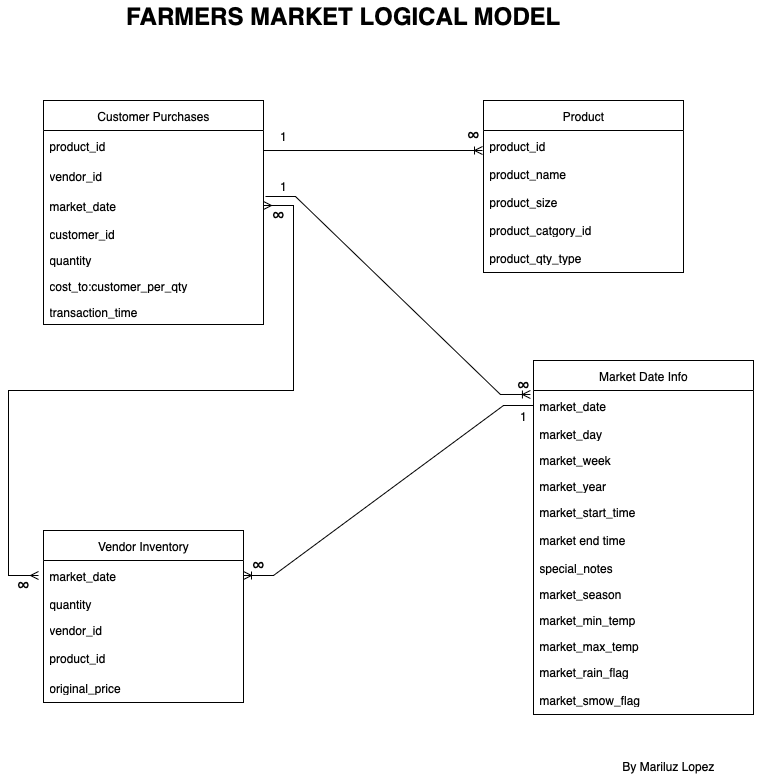

The diagram above was exported from draw.io. Its source (the exported page's mxGraphModel, read from the mxfile embedded in the PNG):
<mxGraphModel dx="1185" dy="652" grid="1" gridSize="10" guides="1" tooltips="1" connect="1" arrows="1" fold="1" page="1" pageScale="1" pageWidth="850" pageHeight="1100" math="0" shadow="0">
  <root>
    <mxCell id="0" />
    <mxCell id="1" parent="0" />
    <mxCell id="g4ZUkFg4d06_0VVMCYt3-11" value="&lt;b&gt;&lt;font style=&quot;font-size: 24px;&quot;&gt;FARMERS MARKET LOGICAL MODEL&lt;/font&gt;&lt;/b&gt;" style="text;html=1;align=center;verticalAlign=middle;whiteSpace=wrap;rounded=0;" vertex="1" parent="1">
      <mxGeometry x="160" y="40" width="440" height="30" as="geometry" />
    </mxCell>
    <mxCell id="g4ZUkFg4d06_0VVMCYt3-14" value="Customer Purchases" style="swimlane;fontStyle=0;childLayout=stackLayout;horizontal=1;startSize=30;horizontalStack=0;resizeParent=1;resizeParentMax=0;resizeLast=0;collapsible=1;marginBottom=0;whiteSpace=wrap;html=1;" vertex="1" parent="1">
      <mxGeometry x="80" y="140" width="220" height="224" as="geometry" />
    </mxCell>
    <mxCell id="g4ZUkFg4d06_0VVMCYt3-15" value="product_id" style="text;strokeColor=none;fillColor=none;align=left;verticalAlign=middle;spacingLeft=4;spacingRight=4;overflow=hidden;points=[[0,0.5],[1,0.5]];portConstraint=eastwest;rotatable=0;whiteSpace=wrap;html=1;" vertex="1" parent="g4ZUkFg4d06_0VVMCYt3-14">
      <mxGeometry y="30" width="220" height="30" as="geometry" />
    </mxCell>
    <mxCell id="g4ZUkFg4d06_0VVMCYt3-16" value="vendor_id&lt;span style=&quot;white-space: pre;&quot;&gt;&#09;&lt;/span&gt;" style="text;strokeColor=none;fillColor=none;align=left;verticalAlign=middle;spacingLeft=4;spacingRight=4;overflow=hidden;points=[[0,0.5],[1,0.5]];portConstraint=eastwest;rotatable=0;whiteSpace=wrap;html=1;" vertex="1" parent="g4ZUkFg4d06_0VVMCYt3-14">
      <mxGeometry y="60" width="220" height="30" as="geometry" />
    </mxCell>
    <mxCell id="g4ZUkFg4d06_0VVMCYt3-17" value="market_date" style="text;strokeColor=none;fillColor=none;align=left;verticalAlign=middle;spacingLeft=4;spacingRight=4;overflow=hidden;points=[[0,0.5],[1,0.5]];portConstraint=eastwest;rotatable=0;whiteSpace=wrap;html=1;" vertex="1" parent="g4ZUkFg4d06_0VVMCYt3-14">
      <mxGeometry y="90" width="220" height="30" as="geometry" />
    </mxCell>
    <mxCell id="g4ZUkFg4d06_0VVMCYt3-49" value="customer_id" style="text;strokeColor=none;fillColor=none;align=left;verticalAlign=top;spacingLeft=4;spacingRight=4;overflow=hidden;rotatable=0;points=[[0,0.5],[1,0.5]];portConstraint=eastwest;whiteSpace=wrap;html=1;" vertex="1" parent="g4ZUkFg4d06_0VVMCYt3-14">
      <mxGeometry y="120" width="220" height="26" as="geometry" />
    </mxCell>
    <mxCell id="g4ZUkFg4d06_0VVMCYt3-51" value="quantity" style="text;strokeColor=none;fillColor=none;align=left;verticalAlign=top;spacingLeft=4;spacingRight=4;overflow=hidden;rotatable=0;points=[[0,0.5],[1,0.5]];portConstraint=eastwest;whiteSpace=wrap;html=1;" vertex="1" parent="g4ZUkFg4d06_0VVMCYt3-14">
      <mxGeometry y="146" width="220" height="26" as="geometry" />
    </mxCell>
    <mxCell id="g4ZUkFg4d06_0VVMCYt3-50" value="cost_to:customer_per_qty" style="text;strokeColor=none;fillColor=none;align=left;verticalAlign=top;spacingLeft=4;spacingRight=4;overflow=hidden;rotatable=0;points=[[0,0.5],[1,0.5]];portConstraint=eastwest;whiteSpace=wrap;html=1;" vertex="1" parent="g4ZUkFg4d06_0VVMCYt3-14">
      <mxGeometry y="172" width="220" height="26" as="geometry" />
    </mxCell>
    <mxCell id="g4ZUkFg4d06_0VVMCYt3-48" value="transaction_time" style="text;strokeColor=none;fillColor=none;align=left;verticalAlign=top;spacingLeft=4;spacingRight=4;overflow=hidden;rotatable=0;points=[[0,0.5],[1,0.5]];portConstraint=eastwest;whiteSpace=wrap;html=1;" vertex="1" parent="g4ZUkFg4d06_0VVMCYt3-14">
      <mxGeometry y="198" width="220" height="26" as="geometry" />
    </mxCell>
    <mxCell id="g4ZUkFg4d06_0VVMCYt3-18" value="Product" style="swimlane;fontStyle=0;childLayout=stackLayout;horizontal=1;startSize=30;horizontalStack=0;resizeParent=1;resizeParentMax=0;resizeLast=0;collapsible=1;marginBottom=0;whiteSpace=wrap;html=1;" vertex="1" parent="1">
      <mxGeometry x="520" y="140" width="200" height="172" as="geometry" />
    </mxCell>
    <mxCell id="g4ZUkFg4d06_0VVMCYt3-19" value="product_id" style="text;strokeColor=none;fillColor=none;align=left;verticalAlign=middle;spacingLeft=4;spacingRight=4;overflow=hidden;points=[[0,0.5],[1,0.5]];portConstraint=eastwest;rotatable=0;whiteSpace=wrap;html=1;" vertex="1" parent="g4ZUkFg4d06_0VVMCYt3-18">
      <mxGeometry y="30" width="200" height="30" as="geometry" />
    </mxCell>
    <mxCell id="g4ZUkFg4d06_0VVMCYt3-65" value="product_name" style="text;strokeColor=none;fillColor=none;align=left;verticalAlign=top;spacingLeft=4;spacingRight=4;overflow=hidden;rotatable=0;points=[[0,0.5],[1,0.5]];portConstraint=eastwest;whiteSpace=wrap;html=1;" vertex="1" parent="g4ZUkFg4d06_0VVMCYt3-18">
      <mxGeometry y="60" width="200" height="26" as="geometry" />
    </mxCell>
    <mxCell id="g4ZUkFg4d06_0VVMCYt3-20" value="product_size" style="text;strokeColor=none;fillColor=none;align=left;verticalAlign=middle;spacingLeft=4;spacingRight=4;overflow=hidden;points=[[0,0.5],[1,0.5]];portConstraint=eastwest;rotatable=0;whiteSpace=wrap;html=1;" vertex="1" parent="g4ZUkFg4d06_0VVMCYt3-18">
      <mxGeometry y="86" width="200" height="30" as="geometry" />
    </mxCell>
    <mxCell id="g4ZUkFg4d06_0VVMCYt3-66" value="product_catgory_id" style="text;strokeColor=none;fillColor=none;align=left;verticalAlign=top;spacingLeft=4;spacingRight=4;overflow=hidden;rotatable=0;points=[[0,0.5],[1,0.5]];portConstraint=eastwest;whiteSpace=wrap;html=1;" vertex="1" parent="g4ZUkFg4d06_0VVMCYt3-18">
      <mxGeometry y="116" width="200" height="26" as="geometry" />
    </mxCell>
    <mxCell id="g4ZUkFg4d06_0VVMCYt3-21" value="product_qty_type" style="text;strokeColor=none;fillColor=none;align=left;verticalAlign=middle;spacingLeft=4;spacingRight=4;overflow=hidden;points=[[0,0.5],[1,0.5]];portConstraint=eastwest;rotatable=0;whiteSpace=wrap;html=1;" vertex="1" parent="g4ZUkFg4d06_0VVMCYt3-18">
      <mxGeometry y="142" width="200" height="30" as="geometry" />
    </mxCell>
    <mxCell id="g4ZUkFg4d06_0VVMCYt3-22" value="Vendor Inventory" style="swimlane;fontStyle=0;childLayout=stackLayout;horizontal=1;startSize=30;horizontalStack=0;resizeParent=1;resizeParentMax=0;resizeLast=0;collapsible=1;marginBottom=0;whiteSpace=wrap;html=1;" vertex="1" parent="1">
      <mxGeometry x="80" y="570" width="200" height="172" as="geometry" />
    </mxCell>
    <mxCell id="g4ZUkFg4d06_0VVMCYt3-23" value="market_date" style="text;strokeColor=none;fillColor=none;align=left;verticalAlign=middle;spacingLeft=4;spacingRight=4;overflow=hidden;points=[[0,0.5],[1,0.5]];portConstraint=eastwest;rotatable=0;whiteSpace=wrap;html=1;" vertex="1" parent="g4ZUkFg4d06_0VVMCYt3-22">
      <mxGeometry y="30" width="200" height="30" as="geometry" />
    </mxCell>
    <mxCell id="g4ZUkFg4d06_0VVMCYt3-68" value="quantity" style="text;strokeColor=none;fillColor=none;align=left;verticalAlign=top;spacingLeft=4;spacingRight=4;overflow=hidden;rotatable=0;points=[[0,0.5],[1,0.5]];portConstraint=eastwest;whiteSpace=wrap;html=1;" vertex="1" parent="g4ZUkFg4d06_0VVMCYt3-22">
      <mxGeometry y="60" width="200" height="26" as="geometry" />
    </mxCell>
    <mxCell id="g4ZUkFg4d06_0VVMCYt3-67" value="vendor_id" style="text;strokeColor=none;fillColor=none;align=left;verticalAlign=top;spacingLeft=4;spacingRight=4;overflow=hidden;rotatable=0;points=[[0,0.5],[1,0.5]];portConstraint=eastwest;whiteSpace=wrap;html=1;" vertex="1" parent="g4ZUkFg4d06_0VVMCYt3-22">
      <mxGeometry y="86" width="200" height="26" as="geometry" />
    </mxCell>
    <mxCell id="g4ZUkFg4d06_0VVMCYt3-24" value="product_id" style="text;strokeColor=none;fillColor=none;align=left;verticalAlign=middle;spacingLeft=4;spacingRight=4;overflow=hidden;points=[[0,0.5],[1,0.5]];portConstraint=eastwest;rotatable=0;whiteSpace=wrap;html=1;" vertex="1" parent="g4ZUkFg4d06_0VVMCYt3-22">
      <mxGeometry y="112" width="200" height="30" as="geometry" />
    </mxCell>
    <mxCell id="g4ZUkFg4d06_0VVMCYt3-25" value="original_price" style="text;strokeColor=none;fillColor=none;align=left;verticalAlign=middle;spacingLeft=4;spacingRight=4;overflow=hidden;points=[[0,0.5],[1,0.5]];portConstraint=eastwest;rotatable=0;whiteSpace=wrap;html=1;" vertex="1" parent="g4ZUkFg4d06_0VVMCYt3-22">
      <mxGeometry y="142" width="200" height="30" as="geometry" />
    </mxCell>
    <mxCell id="g4ZUkFg4d06_0VVMCYt3-26" value="Market Date Info" style="swimlane;fontStyle=0;childLayout=stackLayout;horizontal=1;startSize=30;horizontalStack=0;resizeParent=1;resizeParentMax=0;resizeLast=0;collapsible=1;marginBottom=0;whiteSpace=wrap;html=1;" vertex="1" parent="1">
      <mxGeometry x="570" y="400" width="220" height="354" as="geometry" />
    </mxCell>
    <mxCell id="g4ZUkFg4d06_0VVMCYt3-27" value="market_date" style="text;strokeColor=none;fillColor=none;align=left;verticalAlign=middle;spacingLeft=4;spacingRight=4;overflow=hidden;points=[[0,0.5],[1,0.5]];portConstraint=eastwest;rotatable=0;whiteSpace=wrap;html=1;" vertex="1" parent="g4ZUkFg4d06_0VVMCYt3-26">
      <mxGeometry y="30" width="220" height="30" as="geometry" />
    </mxCell>
    <mxCell id="g4ZUkFg4d06_0VVMCYt3-53" value="market_day" style="text;strokeColor=none;fillColor=none;align=left;verticalAlign=top;spacingLeft=4;spacingRight=4;overflow=hidden;rotatable=0;points=[[0,0.5],[1,0.5]];portConstraint=eastwest;whiteSpace=wrap;html=1;" vertex="1" parent="g4ZUkFg4d06_0VVMCYt3-26">
      <mxGeometry y="60" width="220" height="26" as="geometry" />
    </mxCell>
    <mxCell id="g4ZUkFg4d06_0VVMCYt3-55" value="market_week" style="text;strokeColor=none;fillColor=none;align=left;verticalAlign=top;spacingLeft=4;spacingRight=4;overflow=hidden;rotatable=0;points=[[0,0.5],[1,0.5]];portConstraint=eastwest;whiteSpace=wrap;html=1;" vertex="1" parent="g4ZUkFg4d06_0VVMCYt3-26">
      <mxGeometry y="86" width="220" height="26" as="geometry" />
    </mxCell>
    <mxCell id="g4ZUkFg4d06_0VVMCYt3-59" value="market_year" style="text;strokeColor=none;fillColor=none;align=left;verticalAlign=top;spacingLeft=4;spacingRight=4;overflow=hidden;rotatable=0;points=[[0,0.5],[1,0.5]];portConstraint=eastwest;whiteSpace=wrap;html=1;" vertex="1" parent="g4ZUkFg4d06_0VVMCYt3-26">
      <mxGeometry y="112" width="220" height="26" as="geometry" />
    </mxCell>
    <mxCell id="g4ZUkFg4d06_0VVMCYt3-56" value="market_start_time" style="text;strokeColor=none;fillColor=none;align=left;verticalAlign=top;spacingLeft=4;spacingRight=4;overflow=hidden;rotatable=0;points=[[0,0.5],[1,0.5]];portConstraint=eastwest;whiteSpace=wrap;html=1;" vertex="1" parent="g4ZUkFg4d06_0VVMCYt3-26">
      <mxGeometry y="138" width="220" height="26" as="geometry" />
    </mxCell>
    <mxCell id="g4ZUkFg4d06_0VVMCYt3-29" value="market end time" style="text;strokeColor=none;fillColor=none;align=left;verticalAlign=middle;spacingLeft=4;spacingRight=4;overflow=hidden;points=[[0,0.5],[1,0.5]];portConstraint=eastwest;rotatable=0;whiteSpace=wrap;html=1;" vertex="1" parent="g4ZUkFg4d06_0VVMCYt3-26">
      <mxGeometry y="164" width="220" height="30" as="geometry" />
    </mxCell>
    <mxCell id="g4ZUkFg4d06_0VVMCYt3-58" value="special_notes" style="text;strokeColor=none;fillColor=none;align=left;verticalAlign=top;spacingLeft=4;spacingRight=4;overflow=hidden;rotatable=0;points=[[0,0.5],[1,0.5]];portConstraint=eastwest;whiteSpace=wrap;html=1;" vertex="1" parent="g4ZUkFg4d06_0VVMCYt3-26">
      <mxGeometry y="194" width="220" height="26" as="geometry" />
    </mxCell>
    <mxCell id="g4ZUkFg4d06_0VVMCYt3-60" value="market_season" style="text;strokeColor=none;fillColor=none;align=left;verticalAlign=top;spacingLeft=4;spacingRight=4;overflow=hidden;rotatable=0;points=[[0,0.5],[1,0.5]];portConstraint=eastwest;whiteSpace=wrap;html=1;" vertex="1" parent="g4ZUkFg4d06_0VVMCYt3-26">
      <mxGeometry y="220" width="220" height="26" as="geometry" />
    </mxCell>
    <mxCell id="g4ZUkFg4d06_0VVMCYt3-57" value="market_min_temp" style="text;strokeColor=none;fillColor=none;align=left;verticalAlign=top;spacingLeft=4;spacingRight=4;overflow=hidden;rotatable=0;points=[[0,0.5],[1,0.5]];portConstraint=eastwest;whiteSpace=wrap;html=1;" vertex="1" parent="g4ZUkFg4d06_0VVMCYt3-26">
      <mxGeometry y="246" width="220" height="26" as="geometry" />
    </mxCell>
    <mxCell id="g4ZUkFg4d06_0VVMCYt3-54" value="market_max_temp" style="text;strokeColor=none;fillColor=none;align=left;verticalAlign=top;spacingLeft=4;spacingRight=4;overflow=hidden;rotatable=0;points=[[0,0.5],[1,0.5]];portConstraint=eastwest;whiteSpace=wrap;html=1;" vertex="1" parent="g4ZUkFg4d06_0VVMCYt3-26">
      <mxGeometry y="272" width="220" height="26" as="geometry" />
    </mxCell>
    <mxCell id="g4ZUkFg4d06_0VVMCYt3-52" value="market_rain_flag" style="text;strokeColor=none;fillColor=none;align=left;verticalAlign=top;spacingLeft=4;spacingRight=4;overflow=hidden;rotatable=0;points=[[0,0.5],[1,0.5]];portConstraint=eastwest;whiteSpace=wrap;html=1;" vertex="1" parent="g4ZUkFg4d06_0VVMCYt3-26">
      <mxGeometry y="298" width="220" height="26" as="geometry" />
    </mxCell>
    <mxCell id="g4ZUkFg4d06_0VVMCYt3-28" value="market_smow_flag" style="text;strokeColor=none;fillColor=none;align=left;verticalAlign=middle;spacingLeft=4;spacingRight=4;overflow=hidden;points=[[0,0.5],[1,0.5]];portConstraint=eastwest;rotatable=0;whiteSpace=wrap;html=1;" vertex="1" parent="g4ZUkFg4d06_0VVMCYt3-26">
      <mxGeometry y="324" width="220" height="30" as="geometry" />
    </mxCell>
    <mxCell id="g4ZUkFg4d06_0VVMCYt3-77" style="edgeStyle=orthogonalEdgeStyle;rounded=0;orthogonalLoop=1;jettySize=auto;html=1;exitX=0.5;exitY=1;exitDx=0;exitDy=0;exitPerimeter=0;" edge="1" parent="1">
      <mxGeometry relative="1" as="geometry">
        <mxPoint x="55" y="480" as="sourcePoint" />
        <mxPoint x="55" y="480" as="targetPoint" />
      </mxGeometry>
    </mxCell>
    <mxCell id="g4ZUkFg4d06_0VVMCYt3-86" value="" style="edgeStyle=entityRelationEdgeStyle;fontSize=12;html=1;endArrow=ERoneToMany;rounded=0;entryX=-0.005;entryY=0.769;entryDx=0;entryDy=0;entryPerimeter=0;" edge="1" parent="1">
      <mxGeometry width="100" height="100" relative="1" as="geometry">
        <mxPoint x="300" y="190.01" as="sourcePoint" />
        <mxPoint x="519" y="190.00400000000002" as="targetPoint" />
        <Array as="points">
          <mxPoint x="510" y="190.01" />
        </Array>
      </mxGeometry>
    </mxCell>
    <mxCell id="g4ZUkFg4d06_0VVMCYt3-88" value="" style="edgeStyle=entityRelationEdgeStyle;fontSize=12;html=1;endArrow=ERoneToMany;rounded=0;entryX=1;entryY=0.5;entryDx=0;entryDy=0;exitX=0;exitY=0.5;exitDx=0;exitDy=0;" edge="1" parent="1" source="g4ZUkFg4d06_0VVMCYt3-27" target="g4ZUkFg4d06_0VVMCYt3-23">
      <mxGeometry width="100" height="100" relative="1" as="geometry">
        <mxPoint x="300" y="566" as="sourcePoint" />
        <mxPoint x="400" y="466" as="targetPoint" />
      </mxGeometry>
    </mxCell>
    <mxCell id="g4ZUkFg4d06_0VVMCYt3-91" value="" style="edgeStyle=entityRelationEdgeStyle;fontSize=12;html=1;endArrow=ERmany;startArrow=ERmany;rounded=0;exitX=1;exitY=0.5;exitDx=0;exitDy=0;entryX=0;entryY=0.5;entryDx=0;entryDy=0;" edge="1" parent="1" source="g4ZUkFg4d06_0VVMCYt3-17">
      <mxGeometry width="100" height="100" relative="1" as="geometry">
        <mxPoint x="75" y="245" as="sourcePoint" />
        <mxPoint x="75" y="615" as="targetPoint" />
        <Array as="points">
          <mxPoint x="65" y="430" />
        </Array>
      </mxGeometry>
    </mxCell>
    <mxCell id="g4ZUkFg4d06_0VVMCYt3-92" value="" style="edgeStyle=entityRelationEdgeStyle;fontSize=12;html=1;endArrow=ERoneToMany;rounded=0;exitX=1.009;exitY=0.2;exitDx=0;exitDy=0;exitPerimeter=0;entryX=-0.014;entryY=0.133;entryDx=0;entryDy=0;entryPerimeter=0;" edge="1" parent="1" source="g4ZUkFg4d06_0VVMCYt3-17" target="g4ZUkFg4d06_0VVMCYt3-27">
      <mxGeometry width="100" height="100" relative="1" as="geometry">
        <mxPoint x="470" y="510" as="sourcePoint" />
        <mxPoint x="570" y="410" as="targetPoint" />
      </mxGeometry>
    </mxCell>
    <mxCell id="g4ZUkFg4d06_0VVMCYt3-93" value="1" style="text;html=1;align=center;verticalAlign=middle;whiteSpace=wrap;rounded=0;" vertex="1" parent="1">
      <mxGeometry x="530" y="440" width="60" height="30" as="geometry" />
    </mxCell>
    <mxCell id="g4ZUkFg4d06_0VVMCYt3-94" value="1" style="text;html=1;align=center;verticalAlign=middle;whiteSpace=wrap;rounded=0;" vertex="1" parent="1">
      <mxGeometry x="290" y="160" width="60" height="30" as="geometry" />
    </mxCell>
    <mxCell id="g4ZUkFg4d06_0VVMCYt3-95" value="1" style="text;html=1;align=center;verticalAlign=middle;whiteSpace=wrap;rounded=0;" vertex="1" parent="1">
      <mxGeometry x="290" y="210" width="60" height="30" as="geometry" />
    </mxCell>
    <mxCell id="g4ZUkFg4d06_0VVMCYt3-97" value="&lt;span style=&quot;text-align: start; font-size: medium;&quot;&gt;∞&lt;/span&gt;" style="text;html=1;align=center;verticalAlign=middle;whiteSpace=wrap;rounded=0;" vertex="1" parent="1">
      <mxGeometry x="540" y="410" width="40" height="30" as="geometry" />
    </mxCell>
    <mxCell id="g4ZUkFg4d06_0VVMCYt3-98" value="&lt;span style=&quot;text-align: start; font-size: medium;&quot;&gt;∞&lt;/span&gt;" style="text;html=1;align=center;verticalAlign=middle;whiteSpace=wrap;rounded=0;" vertex="1" parent="1">
      <mxGeometry x="300" y="240" width="30" height="30" as="geometry" />
    </mxCell>
    <mxCell id="g4ZUkFg4d06_0VVMCYt3-99" value="&lt;span style=&quot;text-align: start; font-size: medium;&quot;&gt;∞&lt;/span&gt;" style="text;html=1;align=center;verticalAlign=middle;whiteSpace=wrap;rounded=0;" vertex="1" parent="1">
      <mxGeometry x="280" y="590" width="30" height="30" as="geometry" />
    </mxCell>
    <mxCell id="g4ZUkFg4d06_0VVMCYt3-100" value="&lt;span style=&quot;text-align: start; font-size: medium;&quot;&gt;∞&lt;/span&gt;" style="text;html=1;align=center;verticalAlign=middle;whiteSpace=wrap;rounded=0;" vertex="1" parent="1">
      <mxGeometry x="40" y="610" width="40" height="30" as="geometry" />
    </mxCell>
    <mxCell id="g4ZUkFg4d06_0VVMCYt3-102" value="&lt;span style=&quot;text-align: start; font-size: medium;&quot;&gt;∞&lt;/span&gt;" style="text;html=1;align=center;verticalAlign=middle;whiteSpace=wrap;rounded=0;" vertex="1" parent="1">
      <mxGeometry x="490" y="160" width="40" height="30" as="geometry" />
    </mxCell>
    <mxCell id="g4ZUkFg4d06_0VVMCYt3-103" value="By Mariluz Lopez" style="text;html=1;align=center;verticalAlign=middle;whiteSpace=wrap;rounded=0;" vertex="1" parent="1">
      <mxGeometry x="610" y="790" width="190" height="30" as="geometry" />
    </mxCell>
  </root>
</mxGraphModel>